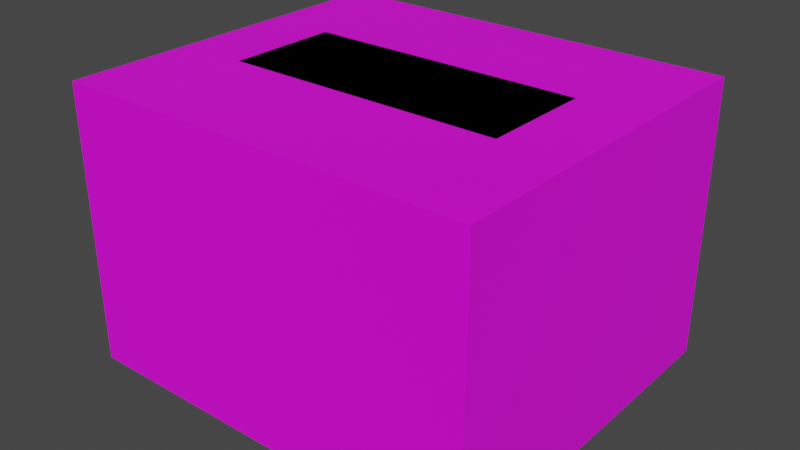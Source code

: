 # Source: Elavater.blend  (saved by Blender 2.92.15; exported with 4.5.12 LTS)
import bpy
from mathutils import Matrix  # noqa: F401  (used for matrix-valued properties, if any)

bpy.ops.wm.read_factory_settings(use_empty=True)
scene = bpy.context.scene
scene.name = 'Scene'

# ---- collections
col_collection = bpy.data.collections.new('Collection'); scene.collection.children.link(col_collection)

# ---- images (referenced by path relative to the original .blend; pixels are not part of the script)
import os
ASSET_DIR = os.environ.get("B2B_ASSET_DIR", "")  # directory of the original .blend (textures are referenced by path, not embedded)
HERE = os.path.dirname(os.path.abspath(__file__))  # packed textures are extracted next to this script under _unpacked/

def load_image(name, relpath, width, height, colorspace="sRGB"):
    """Load a texture the original file referenced (path relative to the .blend, or extracted next to this script)."""
    p = next((c for c in (os.path.join(HERE, relpath), os.path.join(ASSET_DIR, relpath)) if relpath and os.path.exists(c)), "")
    if p:
        img = bpy.data.images.load(p, check_existing=True)
        img.name = name
    else:  # same state as the original file: an image datablock whose file is absent (Cycles renders it pink)
        img = bpy.data.images.new(name, width, height)
        img.source = "FILE"
        img.filepath = "//" + (relpath or name)
    img.colorspace_settings.name = colorspace
    return img
img_door_png = load_image('Door.png', 'Door.png', 1024, 1024, 'sRGB')
img_ceilingfloar_png = load_image('CeilingFloar.png', 'CeilingFloar.png', 1024, 1024, 'sRGB')
img_doorfront_png = load_image('DoorFront.png', 'DoorFront.png', 1024, 1024, 'sRGB')
img_side_png = load_image('Side.png', 'Side.png', 1024, 1024, 'sRGB')

# ---- materials (node trees are filled in below, after node groups)
mat_elaverterdoor = bpy.data.materials.new('ElaverterDoor')
mat_elaverterdoor.use_transparent_shadow = False
mat_ceilingfloor = bpy.data.materials.new('CeilingFloor')
mat_ceilingfloor.use_transparent_shadow = False
mat_elaverterfrontside = bpy.data.materials.new('ElaverterFrontSide')
mat_elaverterfrontside.use_transparent_shadow = False
mat_eleverterside = bpy.data.materials.new('EleverterSide')
mat_eleverterside.use_transparent_shadow = False

# ---- material node trees
mat_elaverterdoor.use_nodes = True; mat_elaverterdoor.node_tree.nodes.clear()
_N = mat_elaverterdoor.node_tree.nodes; _L = mat_elaverterdoor.node_tree.links
n0 = _N.new('ShaderNodeOutputMaterial'); n0.name = 'Material Output'; n0.location = (300, 300)
n1 = _N.new('ShaderNodeTexImage'); n1.name = '画像テクスチャ'; n1.location = (-410, 152)
n1.image = img_door_png
n2 = _N.new('ShaderNodeBsdfPrincipled'); n2.name = 'Principled BSDF'; n2.location = (10, 300)
n2.distribution = 'GGX'
n2.subsurface_method = 'BURLEY'
n2.inputs[3].default_value = 1.45
n2.inputs[27].default_value = (0.0, 0.0, 0.0, 1.0)
n2.inputs[28].default_value = 1.0
_L.new(n2.outputs[0], n0.inputs[0])
_L.new(n1.outputs[0], n2.inputs[0])
n0.is_active_output = True
mat_ceilingfloor.use_nodes = True; mat_ceilingfloor.node_tree.nodes.clear()
_N = mat_ceilingfloor.node_tree.nodes; _L = mat_ceilingfloor.node_tree.links
n0 = _N.new('ShaderNodeBsdfPrincipled'); n0.name = 'Principled BSDF'; n0.location = (10, 300)
n0.distribution = 'GGX'
n0.subsurface_method = 'BURLEY'
n0.inputs[3].default_value = 1.45
n0.inputs[27].default_value = (0.0, 0.0, 0.0, 1.0)
n0.inputs[28].default_value = 1.0
n1 = _N.new('ShaderNodeOutputMaterial'); n1.name = 'Material Output'; n1.location = (300, 300)
n2 = _N.new('ShaderNodeTexImage'); n2.name = '画像テクスチャ'; n2.location = (-377, 182)
n2.image = img_ceilingfloar_png
_L.new(n0.outputs[0], n1.inputs[0])
_L.new(n2.outputs[0], n0.inputs[0])
n1.is_active_output = True
mat_elaverterfrontside.use_nodes = True; mat_elaverterfrontside.node_tree.nodes.clear()
_N = mat_elaverterfrontside.node_tree.nodes; _L = mat_elaverterfrontside.node_tree.links
n0 = _N.new('ShaderNodeOutputMaterial'); n0.name = 'Material Output'; n0.location = (300, 300)
n1 = _N.new('ShaderNodeBsdfPrincipled'); n1.name = 'Principled BSDF'; n1.location = (10, 300)
n1.distribution = 'GGX'
n1.subsurface_method = 'BURLEY'
n1.inputs[3].default_value = 1.45
n1.inputs[27].default_value = (0.0, 0.0, 0.0, 1.0)
n1.inputs[28].default_value = 1.0
n2 = _N.new('ShaderNodeTexImage'); n2.name = '画像テクスチャ'; n2.location = (-371, 160)
n2.image = img_doorfront_png
_L.new(n1.outputs[0], n0.inputs[0])
_L.new(n2.outputs[0], n1.inputs[0])
n0.is_active_output = True
mat_eleverterside.use_nodes = True; mat_eleverterside.node_tree.nodes.clear()
_N = mat_eleverterside.node_tree.nodes; _L = mat_eleverterside.node_tree.links
n0 = _N.new('ShaderNodeOutputMaterial'); n0.name = 'Material Output'; n0.location = (300, 300)
n1 = _N.new('ShaderNodeTexImage'); n1.name = '画像テクスチャ'; n1.location = (-426, 182)
n1.image = img_side_png
n2 = _N.new('ShaderNodeBsdfPrincipled'); n2.name = 'Principled BSDF'; n2.location = (10, 300)
n2.distribution = 'GGX'
n2.subsurface_method = 'BURLEY'
n2.inputs[3].default_value = 1.45
n2.inputs[27].default_value = (0.0, 0.0, 0.0, 1.0)
n2.inputs[28].default_value = 1.0
_L.new(n2.outputs[0], n0.inputs[0])
_L.new(n1.outputs[0], n2.inputs[0])
n0.is_active_output = True

# ---- world
world_world = bpy.data.worlds.new('World'); scene.world = world_world
world_world.use_nodes = True; world_world.node_tree.nodes.clear()
_N = world_world.node_tree.nodes; _L = world_world.node_tree.links
n0 = _N.new('ShaderNodeOutputWorld'); n0.name = 'World Output'; n0.location = (300, 300)
n1 = _N.new('ShaderNodeBackground'); n1.name = 'Background'; n1.location = (10, 300)
n1.inputs[0].default_value = (0.05088, 0.05088, 0.05088, 1.0)
_L.new(n1.outputs[0], n0.inputs[0])
n0.is_active_output = True
world_world.color = (0.05088, 0.05088, 0.05088)
world_world.use_sun_shadow = False
world_world.sun_shadow_jitter_overblur = 0.0

# ---- meshes
me_x = bpy.data.meshes.new('平面')
me_x.from_pydata([(-1.0, -1.0, 0.0), (1.0, -1.0, 0.0), (-1.0, 1.0, 0.0), (1.0, 1.0, 0.0), (-1.0, -1.0, 2.0), (1.0, -1.0, 2.0), (-1.0, 1.0, 2.0), (1.0, 1.0, 2.0), (1.0, 0.6154, 0.0), (1.0, 0.6154, 2.0), (1.0, -0.6154, 2.0), (1.0, -0.6154, 0.0), (-0.6667, -0.3077, 1.9), (-0.6667, -0.3077, 2.0), (-0.6667, 0.3077, 1.9), (-0.6667, 0.3077, 2.0), (0.6667, -0.3077, 1.9), (0.6667, -0.3077, 2.0), (0.6667, 0.3077, 1.9), (0.6667, 0.3077, 2.0), (1.0, -1.192e-07, 0.0), (1.0, -1.192e-07, 2.0)], [], [(0, 1, 3, 2), (2, 3, 7, 6), (1, 0, 4, 5), (0, 2, 6, 4), (6, 7, 5, 4), (20, 11, 10, 21), (7, 3, 8, 9), (1, 5, 10, 11), (12, 13, 15, 14), (14, 15, 19, 18), (18, 19, 17, 16), (16, 17, 13, 12), (14, 18, 16, 12), (19, 15, 13, 17), (21, 9, 8, 20)])
me_x.polygons.foreach_set('material_index', [2, 1, 1, 1, 2, 0, 4, 4, 0, 0, 0, 0, 3, 3, 0])
_k = set([(10, 11)])
me_x.attributes.new('sharp_edge', 'BOOLEAN', 'EDGE').data.foreach_set('value', [ (min(e.vertices), max(e.vertices)) in _k for e in me_x.edges])
_uv = me_x.uv_layers.new(name='UVマップ')
_uv.uv.foreach_set('vector', [0.3333, 0.6193, 0.0, 0.6193, 0.0, 0.3807, 0.3333, 0.3807, 0.6667, 0.1422, 1.0, 0.1422, 1.0, 0.3807, 0.6667, 0.3807, 0.3333, 0.3807, 0.6667, 0.3807, 0.6667, 0.6193, 0.3333, 0.6193, 0.3333, 0.1422, 0.6667, 0.1422, 0.6667, 0.3807, 0.3333, 0.3807, 0.0, 0.1422, 0.3333, 0.1422, 0.3333, 0.3807, 0.0, 0.3807, 0.4744, 0.00462, 0.9498, 0.00462, 0.9498, 0.979, 0.4744, 0.979, 0.2115, 0.9858, 0.2115, 0.03834, 0.8526, 0.03834, 0.8526, 0.9858, 0.8643, 0.05234, 0.8643, 0.9836, 0.2222, 0.9836, 0.2222, 0.05234, 0.7365, 0.6608, 0.7132, 0.6608, 0.7132, 0.6083, 0.7365, 0.6083, 0.7132, 0.7221, 0.69, 0.7221, 0.69, 0.6083, 0.7132, 0.6083, 0.3566, 0.6718, 0.3333, 0.6718, 0.3333, 0.6193, 0.3566, 0.6193, 0.69, 0.7221, 0.6667, 0.7221, 0.6667, 0.6083, 0.69, 0.6083, 0.81, 0.4945, 0.81, 0.6083, 0.6667, 0.6083, 0.6667, 0.4945, 0.81, 0.3807, 0.81, 0.4945, 0.6667, 0.4945, 0.6667, 0.3807, 0.4744, 0.979, -0.001124, 0.979, -0.001124, 0.00462, 0.4744, 0.00462])
me_x.materials.append(mat_elaverterdoor)
me_x.materials.append(mat_ceilingfloor)
me_x.materials.append(mat_elaverterfrontside)
me_x.materials.append(mat_eleverterside)
me_x.materials.append(mat_elaverterfrontside)
me_x.materials.append(mat_elaverterfrontside)
me_x.use_remesh_fix_poles = True
me_x.use_remesh_preserve_attributes = False
me_x.use_mirror_vertex_groups = False
me_x.update()

# ---- objects
ob_x = bpy.data.objects.new('平面', me_x)

# ---- transforms, parenting, visibility, modifiers, constraints
ob_x.location = (0.0, 0.0, 0.0)
ob_x.scale = (1.5, 1.3, 1.0)
ob_x.lineart.crease_threshold = 0.0

# ---- collection membership
col_collection.objects.link(ob_x)

# ---- scene / render settings (as saved in the file)
scene.frame_start = 1; scene.frame_end = 250; scene.frame_set(1)
scene.render.engine = 'BLENDER_EEVEE_NEXT'
scene.cycles.use_denoising = False
scene.cycles.samples = 128
scene.cycles.sampling_pattern = 'TABULATED_SOBOL'
scene.cycles.use_adaptive_sampling = False
scene.cycles.use_light_tree = False
scene.view_settings.view_transform = 'Filmic'
bpy.context.view_layer.update()

# ---- added for rendering (the .blend has no active camera and no usable light): camera, sun
cam_auto = bpy.data.cameras.new('AutoCamera')
cam_auto.lens = 50.0
cam_auto.sensor_width = 36.0
cam_auto.clip_end = 1000.0
ob_auto_camera = bpy.data.objects.new('AutoCamera', cam_auto)
scene.collection.objects.link(ob_auto_camera)
ob_auto_camera.location = (4.11283, -4.93539, 4.29026)
ob_auto_camera.rotation_euler = (1.09748, -7.21219e-08, 0.694738)
scene.camera = ob_auto_camera
light_auto_sun = bpy.data.lights.new('AutoSun', 'SUN')
light_auto_sun.energy = 3.0
light_auto_sun.angle = 0.0523599
ob_auto_sun = bpy.data.objects.new('AutoSun', light_auto_sun)
scene.collection.objects.link(ob_auto_sun)
ob_auto_sun.rotation_euler = (0.872665, 0.174533, 0.523599)
bpy.context.view_layer.update()
